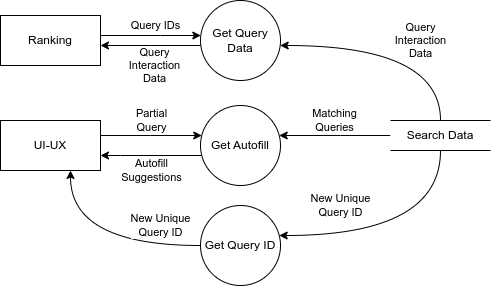

The diagram above was exported from draw.io. Its source (the exported page's mxGraphModel, read from the mxfile embedded in the PNG):
<mxGraphModel dx="766" dy="416" grid="1" gridSize="10" guides="1" tooltips="1" connect="1" arrows="1" fold="1" page="1" pageScale="1" pageWidth="850" pageHeight="1100" math="0" shadow="0">
  <root>
    <mxCell id="0" />
    <mxCell id="1" parent="0" />
    <mxCell id="k0sRTmFZn3dnaTxquW7G-18" style="edgeStyle=orthogonalEdgeStyle;curved=1;rounded=0;orthogonalLoop=1;jettySize=auto;html=1;" edge="1" parent="1" source="eSHc3VcAs7KuDRajMVns-1" target="eJXzKw355hA63iurN4_m-2">
      <mxGeometry relative="1" as="geometry">
        <Array as="points">
          <mxPoint x="210" y="160" />
          <mxPoint x="210" y="160" />
        </Array>
      </mxGeometry>
    </mxCell>
    <mxCell id="k0sRTmFZn3dnaTxquW7G-19" value="Partial&lt;div&gt;Query&lt;/div&gt;" style="edgeLabel;html=1;align=center;verticalAlign=middle;resizable=0;points=[];" vertex="1" connectable="0" parent="k0sRTmFZn3dnaTxquW7G-18">
      <mxGeometry x="-0.0032" relative="1" as="geometry">
        <mxPoint y="-15" as="offset" />
      </mxGeometry>
    </mxCell>
    <mxCell id="eSHc3VcAs7KuDRajMVns-1" value="UI-UX" style="rounded=0;whiteSpace=wrap;html=1;" vertex="1" parent="1">
      <mxGeometry x="60" y="145" width="100" height="50" as="geometry" />
    </mxCell>
    <mxCell id="k0sRTmFZn3dnaTxquW7G-7" style="edgeStyle=orthogonalEdgeStyle;curved=1;rounded=0;orthogonalLoop=1;jettySize=auto;html=1;" edge="1" parent="1" source="eSHc3VcAs7KuDRajMVns-2" target="eJXzKw355hA63iurN4_m-3">
      <mxGeometry relative="1" as="geometry">
        <Array as="points">
          <mxPoint x="220" y="60" />
          <mxPoint x="220" y="60" />
        </Array>
      </mxGeometry>
    </mxCell>
    <mxCell id="k0sRTmFZn3dnaTxquW7G-8" value="Query IDs" style="edgeLabel;html=1;align=center;verticalAlign=middle;resizable=0;points=[];" vertex="1" connectable="0" parent="k0sRTmFZn3dnaTxquW7G-7">
      <mxGeometry x="0.0782" y="1" relative="1" as="geometry">
        <mxPoint y="-9" as="offset" />
      </mxGeometry>
    </mxCell>
    <mxCell id="eSHc3VcAs7KuDRajMVns-2" value="Ranking" style="rounded=0;whiteSpace=wrap;html=1;" vertex="1" parent="1">
      <mxGeometry x="60" y="40" width="100" height="50" as="geometry" />
    </mxCell>
    <mxCell id="k0sRTmFZn3dnaTxquW7G-11" style="edgeStyle=orthogonalEdgeStyle;curved=1;rounded=0;orthogonalLoop=1;jettySize=auto;html=1;" edge="1" parent="1" source="eSHc3VcAs7KuDRajMVns-3" target="eJXzKw355hA63iurN4_m-3">
      <mxGeometry relative="1" as="geometry">
        <Array as="points">
          <mxPoint x="500" y="70" />
        </Array>
      </mxGeometry>
    </mxCell>
    <mxCell id="k0sRTmFZn3dnaTxquW7G-12" value="Query&lt;div&gt;Interaction&lt;div&gt;Data&lt;/div&gt;&lt;/div&gt;" style="edgeLabel;html=1;align=center;verticalAlign=middle;resizable=0;points=[];" vertex="1" connectable="0" parent="k0sRTmFZn3dnaTxquW7G-11">
      <mxGeometry x="0.2733" y="7" relative="1" as="geometry">
        <mxPoint x="55" y="-12" as="offset" />
      </mxGeometry>
    </mxCell>
    <mxCell id="k0sRTmFZn3dnaTxquW7G-13" style="edgeStyle=orthogonalEdgeStyle;curved=1;rounded=0;orthogonalLoop=1;jettySize=auto;html=1;" edge="1" parent="1" source="eSHc3VcAs7KuDRajMVns-3" target="eJXzKw355hA63iurN4_m-1">
      <mxGeometry relative="1" as="geometry">
        <Array as="points">
          <mxPoint x="500" y="260" />
        </Array>
      </mxGeometry>
    </mxCell>
    <mxCell id="k0sRTmFZn3dnaTxquW7G-15" value="New Unique&lt;div&gt;Query ID&lt;/div&gt;" style="edgeLabel;html=1;align=center;verticalAlign=middle;resizable=0;points=[];" vertex="1" connectable="0" parent="k0sRTmFZn3dnaTxquW7G-13">
      <mxGeometry x="0.0581" y="-16" relative="1" as="geometry">
        <mxPoint x="-55" y="-14" as="offset" />
      </mxGeometry>
    </mxCell>
    <mxCell id="k0sRTmFZn3dnaTxquW7G-22" style="edgeStyle=orthogonalEdgeStyle;curved=1;rounded=0;orthogonalLoop=1;jettySize=auto;html=1;" edge="1" parent="1" source="eSHc3VcAs7KuDRajMVns-3" target="eJXzKw355hA63iurN4_m-2">
      <mxGeometry relative="1" as="geometry">
        <Array as="points">
          <mxPoint x="400" y="160" />
          <mxPoint x="400" y="160" />
        </Array>
      </mxGeometry>
    </mxCell>
    <mxCell id="k0sRTmFZn3dnaTxquW7G-23" value="Matching&lt;div&gt;Queries&lt;/div&gt;" style="edgeLabel;html=1;align=center;verticalAlign=middle;resizable=0;points=[];" vertex="1" connectable="0" parent="k0sRTmFZn3dnaTxquW7G-22">
      <mxGeometry x="-0.1579" y="4" relative="1" as="geometry">
        <mxPoint x="-10" y="-19" as="offset" />
      </mxGeometry>
    </mxCell>
    <mxCell id="eSHc3VcAs7KuDRajMVns-3" value="Search Data" style="html=1;dashed=0;whiteSpace=wrap;shape=partialRectangle;right=0;left=0;" vertex="1" parent="1">
      <mxGeometry x="450" y="145" width="100" height="30" as="geometry" />
    </mxCell>
    <mxCell id="k0sRTmFZn3dnaTxquW7G-16" style="edgeStyle=orthogonalEdgeStyle;curved=1;rounded=0;orthogonalLoop=1;jettySize=auto;html=1;" edge="1" parent="1" source="eJXzKw355hA63iurN4_m-1" target="eSHc3VcAs7KuDRajMVns-1">
      <mxGeometry relative="1" as="geometry">
        <Array as="points">
          <mxPoint x="130" y="270" />
        </Array>
      </mxGeometry>
    </mxCell>
    <mxCell id="k0sRTmFZn3dnaTxquW7G-17" value="New Unique&lt;br&gt;Query ID" style="edgeLabel;html=1;align=center;verticalAlign=middle;resizable=0;points=[];" vertex="1" connectable="0" parent="k0sRTmFZn3dnaTxquW7G-16">
      <mxGeometry x="-0.2851" y="-2" relative="1" as="geometry">
        <mxPoint x="33" y="-18" as="offset" />
      </mxGeometry>
    </mxCell>
    <mxCell id="eJXzKw355hA63iurN4_m-1" value="Get Query ID" style="ellipse;whiteSpace=wrap;html=1;aspect=fixed;" vertex="1" parent="1">
      <mxGeometry x="260" y="230" width="80" height="80" as="geometry" />
    </mxCell>
    <mxCell id="k0sRTmFZn3dnaTxquW7G-20" style="edgeStyle=orthogonalEdgeStyle;curved=1;rounded=0;orthogonalLoop=1;jettySize=auto;html=1;" edge="1" parent="1" source="eJXzKw355hA63iurN4_m-2" target="eSHc3VcAs7KuDRajMVns-1">
      <mxGeometry relative="1" as="geometry">
        <Array as="points">
          <mxPoint x="180" y="180" />
          <mxPoint x="180" y="180" />
        </Array>
      </mxGeometry>
    </mxCell>
    <mxCell id="k0sRTmFZn3dnaTxquW7G-21" value="Autofill&lt;div&gt;Suggestions&lt;/div&gt;" style="edgeLabel;html=1;align=center;verticalAlign=middle;resizable=0;points=[];" vertex="1" connectable="0" parent="k0sRTmFZn3dnaTxquW7G-20">
      <mxGeometry x="0.0027" y="4" relative="1" as="geometry">
        <mxPoint y="11" as="offset" />
      </mxGeometry>
    </mxCell>
    <mxCell id="eJXzKw355hA63iurN4_m-2" value="Get Autofill" style="ellipse;whiteSpace=wrap;html=1;aspect=fixed;" vertex="1" parent="1">
      <mxGeometry x="260" y="130" width="80" height="80" as="geometry" />
    </mxCell>
    <mxCell id="k0sRTmFZn3dnaTxquW7G-9" style="edgeStyle=orthogonalEdgeStyle;curved=1;rounded=0;orthogonalLoop=1;jettySize=auto;html=1;" edge="1" parent="1" source="eJXzKw355hA63iurN4_m-3" target="eSHc3VcAs7KuDRajMVns-2">
      <mxGeometry relative="1" as="geometry">
        <Array as="points">
          <mxPoint x="210" y="70" />
          <mxPoint x="210" y="70" />
        </Array>
      </mxGeometry>
    </mxCell>
    <mxCell id="k0sRTmFZn3dnaTxquW7G-10" value="Query&lt;div&gt;Interaction&lt;div&gt;Data&lt;/div&gt;&lt;/div&gt;" style="edgeLabel;html=1;align=center;verticalAlign=middle;resizable=0;points=[];" vertex="1" connectable="0" parent="k0sRTmFZn3dnaTxquW7G-9">
      <mxGeometry x="0.242" y="-1" relative="1" as="geometry">
        <mxPoint x="16" y="21" as="offset" />
      </mxGeometry>
    </mxCell>
    <mxCell id="eJXzKw355hA63iurN4_m-3" value="Get Query Data" style="ellipse;whiteSpace=wrap;html=1;aspect=fixed;" vertex="1" parent="1">
      <mxGeometry x="260" y="25" width="80" height="80" as="geometry" />
    </mxCell>
  </root>
</mxGraphModel>